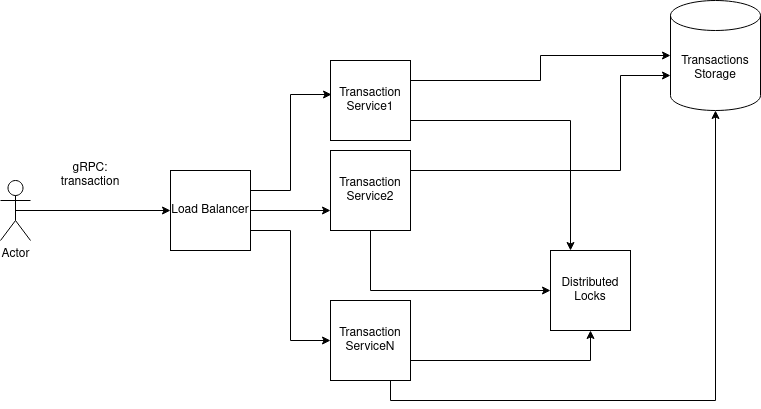

The diagram above was exported from draw.io. Its source (the exported page's mxGraphModel, read from the mxfile embedded in the PNG):
<mxGraphModel dx="1350" dy="796" grid="1" gridSize="10" guides="1" tooltips="1" connect="1" arrows="1" fold="1" page="1" pageScale="1" pageWidth="827" pageHeight="1169" math="0" shadow="0">
  <root>
    <mxCell id="0" />
    <mxCell id="1" parent="0" />
    <mxCell id="fEJAKph_3pvY7qFn9UK7-20" style="edgeStyle=orthogonalEdgeStyle;rounded=0;orthogonalLoop=1;jettySize=auto;html=1;exitX=1;exitY=0.75;exitDx=0;exitDy=0;entryX=0.25;entryY=0;entryDx=0;entryDy=0;" edge="1" parent="1" source="fEJAKph_3pvY7qFn9UK7-2" target="fEJAKph_3pvY7qFn9UK7-16">
      <mxGeometry relative="1" as="geometry" />
    </mxCell>
    <mxCell id="fEJAKph_3pvY7qFn9UK7-21" style="edgeStyle=orthogonalEdgeStyle;rounded=0;orthogonalLoop=1;jettySize=auto;html=1;exitX=1;exitY=0.25;exitDx=0;exitDy=0;" edge="1" parent="1" source="fEJAKph_3pvY7qFn9UK7-2" target="fEJAKph_3pvY7qFn9UK7-7">
      <mxGeometry relative="1" as="geometry" />
    </mxCell>
    <mxCell id="fEJAKph_3pvY7qFn9UK7-2" value="Transaction Service1" style="whiteSpace=wrap;html=1;aspect=fixed;" vertex="1" parent="1">
      <mxGeometry x="350" y="150" width="80" height="80" as="geometry" />
    </mxCell>
    <mxCell id="fEJAKph_3pvY7qFn9UK7-19" style="edgeStyle=orthogonalEdgeStyle;rounded=0;orthogonalLoop=1;jettySize=auto;html=1;exitX=0.5;exitY=1;exitDx=0;exitDy=0;entryX=0;entryY=0.5;entryDx=0;entryDy=0;" edge="1" parent="1" source="fEJAKph_3pvY7qFn9UK7-4" target="fEJAKph_3pvY7qFn9UK7-16">
      <mxGeometry relative="1" as="geometry">
        <Array as="points">
          <mxPoint x="390" y="380" />
        </Array>
      </mxGeometry>
    </mxCell>
    <mxCell id="fEJAKph_3pvY7qFn9UK7-22" style="edgeStyle=orthogonalEdgeStyle;rounded=0;orthogonalLoop=1;jettySize=auto;html=1;exitX=1;exitY=0.25;exitDx=0;exitDy=0;entryX=0;entryY=0;entryDx=0;entryDy=75;entryPerimeter=0;" edge="1" parent="1" source="fEJAKph_3pvY7qFn9UK7-4" target="fEJAKph_3pvY7qFn9UK7-7">
      <mxGeometry relative="1" as="geometry">
        <Array as="points">
          <mxPoint x="640" y="260" />
          <mxPoint x="640" y="165" />
        </Array>
      </mxGeometry>
    </mxCell>
    <mxCell id="fEJAKph_3pvY7qFn9UK7-4" value="Transaction Service2" style="whiteSpace=wrap;html=1;aspect=fixed;" vertex="1" parent="1">
      <mxGeometry x="350" y="240" width="80" height="80" as="geometry" />
    </mxCell>
    <mxCell id="fEJAKph_3pvY7qFn9UK7-18" style="edgeStyle=orthogonalEdgeStyle;rounded=0;orthogonalLoop=1;jettySize=auto;html=1;exitX=1;exitY=0.75;exitDx=0;exitDy=0;entryX=0.5;entryY=1;entryDx=0;entryDy=0;" edge="1" parent="1" source="fEJAKph_3pvY7qFn9UK7-6" target="fEJAKph_3pvY7qFn9UK7-16">
      <mxGeometry relative="1" as="geometry" />
    </mxCell>
    <mxCell id="fEJAKph_3pvY7qFn9UK7-23" style="edgeStyle=orthogonalEdgeStyle;rounded=0;orthogonalLoop=1;jettySize=auto;html=1;exitX=0.75;exitY=1;exitDx=0;exitDy=0;entryX=0.5;entryY=1;entryDx=0;entryDy=0;entryPerimeter=0;" edge="1" parent="1" source="fEJAKph_3pvY7qFn9UK7-6" target="fEJAKph_3pvY7qFn9UK7-7">
      <mxGeometry relative="1" as="geometry" />
    </mxCell>
    <mxCell id="fEJAKph_3pvY7qFn9UK7-6" value="Transaction ServiceN" style="whiteSpace=wrap;html=1;aspect=fixed;" vertex="1" parent="1">
      <mxGeometry x="350" y="390" width="80" height="80" as="geometry" />
    </mxCell>
    <mxCell id="fEJAKph_3pvY7qFn9UK7-7" value="Transactions Storage" style="shape=cylinder3;whiteSpace=wrap;html=1;boundedLbl=1;backgroundOutline=1;size=15;" vertex="1" parent="1">
      <mxGeometry x="690" y="90" width="90" height="110" as="geometry" />
    </mxCell>
    <mxCell id="fEJAKph_3pvY7qFn9UK7-8" style="edgeStyle=orthogonalEdgeStyle;rounded=0;orthogonalLoop=1;jettySize=auto;html=1;exitX=1;exitY=0.25;exitDx=0;exitDy=0;entryX=0.013;entryY=0.425;entryDx=0;entryDy=0;entryPerimeter=0;" edge="1" parent="1" source="fEJAKph_3pvY7qFn9UK7-11" target="fEJAKph_3pvY7qFn9UK7-2">
      <mxGeometry relative="1" as="geometry" />
    </mxCell>
    <mxCell id="fEJAKph_3pvY7qFn9UK7-9" style="edgeStyle=orthogonalEdgeStyle;rounded=0;orthogonalLoop=1;jettySize=auto;html=1;exitX=1;exitY=0.5;exitDx=0;exitDy=0;entryX=0;entryY=0.75;entryDx=0;entryDy=0;" edge="1" parent="1" source="fEJAKph_3pvY7qFn9UK7-11" target="fEJAKph_3pvY7qFn9UK7-4">
      <mxGeometry relative="1" as="geometry" />
    </mxCell>
    <mxCell id="fEJAKph_3pvY7qFn9UK7-10" style="edgeStyle=orthogonalEdgeStyle;rounded=0;orthogonalLoop=1;jettySize=auto;html=1;exitX=1;exitY=0.75;exitDx=0;exitDy=0;entryX=0;entryY=0.5;entryDx=0;entryDy=0;" edge="1" parent="1" source="fEJAKph_3pvY7qFn9UK7-11" target="fEJAKph_3pvY7qFn9UK7-6">
      <mxGeometry relative="1" as="geometry" />
    </mxCell>
    <mxCell id="fEJAKph_3pvY7qFn9UK7-11" value="Load Balancer" style="whiteSpace=wrap;html=1;aspect=fixed;" vertex="1" parent="1">
      <mxGeometry x="190" y="260" width="80" height="80" as="geometry" />
    </mxCell>
    <mxCell id="fEJAKph_3pvY7qFn9UK7-12" style="edgeStyle=orthogonalEdgeStyle;rounded=0;orthogonalLoop=1;jettySize=auto;html=1;exitX=0.5;exitY=0.5;exitDx=0;exitDy=0;exitPerimeter=0;entryX=0;entryY=0.5;entryDx=0;entryDy=0;" edge="1" parent="1" source="fEJAKph_3pvY7qFn9UK7-13" target="fEJAKph_3pvY7qFn9UK7-11">
      <mxGeometry relative="1" as="geometry" />
    </mxCell>
    <mxCell id="fEJAKph_3pvY7qFn9UK7-13" value="Actor" style="shape=umlActor;verticalLabelPosition=bottom;verticalAlign=top;html=1;outlineConnect=0;" vertex="1" parent="1">
      <mxGeometry x="20" y="270" width="30" height="60" as="geometry" />
    </mxCell>
    <mxCell id="fEJAKph_3pvY7qFn9UK7-14" value="gRPC: transaction" style="text;html=1;strokeColor=none;fillColor=none;align=center;verticalAlign=middle;whiteSpace=wrap;rounded=0;" vertex="1" parent="1">
      <mxGeometry x="80" y="250" width="60" height="30" as="geometry" />
    </mxCell>
    <mxCell id="fEJAKph_3pvY7qFn9UK7-16" value="Distributed Locks" style="whiteSpace=wrap;html=1;aspect=fixed;" vertex="1" parent="1">
      <mxGeometry x="570" y="340" width="80" height="80" as="geometry" />
    </mxCell>
  </root>
</mxGraphModel>